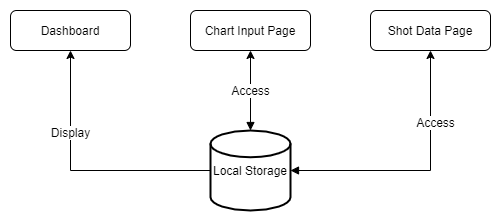

The diagram above was exported from draw.io. Its source (the exported page's mxGraphModel, read from the mxfile embedded in the PNG):
<mxGraphModel dx="1422" dy="766" grid="1" gridSize="10" guides="1" tooltips="1" connect="1" arrows="1" fold="1" page="1" pageScale="1" pageWidth="827" pageHeight="1169" math="0" shadow="0">
  <root>
    <mxCell id="0" />
    <mxCell id="1" parent="0" />
    <mxCell id="oFhsbkhR1KDIdwSrcWPG-1" value="Dashboard" style="rounded=1;whiteSpace=wrap;html=1;" vertex="1" parent="1">
      <mxGeometry x="120" y="160" width="120" height="40" as="geometry" />
    </mxCell>
    <mxCell id="oFhsbkhR1KDIdwSrcWPG-3" style="edgeStyle=orthogonalEdgeStyle;rounded=0;orthogonalLoop=1;jettySize=auto;html=1;entryX=0.5;entryY=1;entryDx=0;entryDy=0;" edge="1" parent="1" source="oFhsbkhR1KDIdwSrcWPG-2" target="oFhsbkhR1KDIdwSrcWPG-1">
      <mxGeometry relative="1" as="geometry" />
    </mxCell>
    <mxCell id="oFhsbkhR1KDIdwSrcWPG-8" value="Display" style="edgeLabel;html=1;align=center;verticalAlign=middle;resizable=0;points=[];" vertex="1" connectable="0" parent="oFhsbkhR1KDIdwSrcWPG-3">
      <mxGeometry x="0.3769" y="1" relative="1" as="geometry">
        <mxPoint as="offset" />
      </mxGeometry>
    </mxCell>
    <mxCell id="oFhsbkhR1KDIdwSrcWPG-6" value="Access" style="edgeStyle=orthogonalEdgeStyle;rounded=0;orthogonalLoop=1;jettySize=auto;html=1;entryX=0.5;entryY=1;entryDx=0;entryDy=0;startArrow=block;startFill=1;" edge="1" parent="1" source="oFhsbkhR1KDIdwSrcWPG-2" target="oFhsbkhR1KDIdwSrcWPG-4">
      <mxGeometry relative="1" as="geometry" />
    </mxCell>
    <mxCell id="oFhsbkhR1KDIdwSrcWPG-7" style="edgeStyle=orthogonalEdgeStyle;rounded=0;orthogonalLoop=1;jettySize=auto;html=1;entryX=0.5;entryY=1;entryDx=0;entryDy=0;startArrow=block;startFill=1;" edge="1" parent="1" source="oFhsbkhR1KDIdwSrcWPG-2" target="oFhsbkhR1KDIdwSrcWPG-5">
      <mxGeometry relative="1" as="geometry" />
    </mxCell>
    <mxCell id="oFhsbkhR1KDIdwSrcWPG-9" value="Access" style="edgeLabel;html=1;align=center;verticalAlign=middle;resizable=0;points=[];" vertex="1" connectable="0" parent="oFhsbkhR1KDIdwSrcWPG-7">
      <mxGeometry x="0.4538" y="-4" relative="1" as="geometry">
        <mxPoint as="offset" />
      </mxGeometry>
    </mxCell>
    <mxCell id="oFhsbkhR1KDIdwSrcWPG-2" value="Local Storage" style="strokeWidth=2;html=1;shape=mxgraph.flowchart.database;whiteSpace=wrap;" vertex="1" parent="1">
      <mxGeometry x="320" y="280" width="80" height="80" as="geometry" />
    </mxCell>
    <mxCell id="oFhsbkhR1KDIdwSrcWPG-4" value="Chart Input Page" style="rounded=1;whiteSpace=wrap;html=1;" vertex="1" parent="1">
      <mxGeometry x="300" y="160" width="120" height="40" as="geometry" />
    </mxCell>
    <mxCell id="oFhsbkhR1KDIdwSrcWPG-5" value="Shot Data Page" style="rounded=1;whiteSpace=wrap;html=1;" vertex="1" parent="1">
      <mxGeometry x="480" y="160" width="120" height="40" as="geometry" />
    </mxCell>
  </root>
</mxGraphModel>